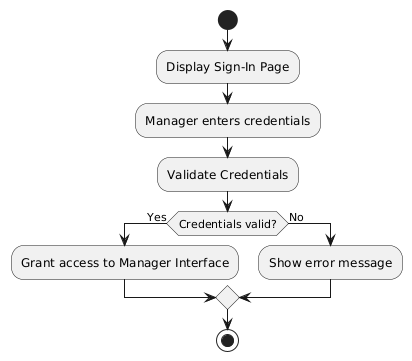

The diagram above was rendered by PlantUML. Its source (embedded in the PNG):
@startuml
start

:Display Sign-In Page;
:Manager enters credentials;
:Validate Credentials;

if (Credentials valid?) then (Yes)
  :Grant access to Manager Interface;
else (No)
  :Show error message;
endif

stop
@enduml